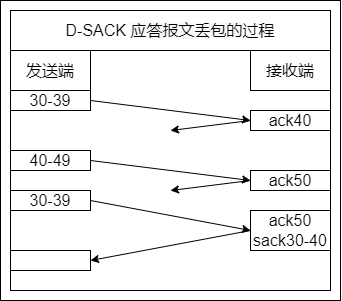

The diagram above was exported from draw.io. Its source (the exported page's mxGraphModel, read from the mxfile embedded in the PNG):
<mxGraphModel dx="1154" dy="2106" grid="1" gridSize="10" guides="0" tooltips="1" connect="1" arrows="0" fold="1" page="1" pageScale="1" pageWidth="827" pageHeight="1169" math="0" shadow="0">
  <root>
    <mxCell id="0" />
    <mxCell id="1" parent="0" />
    <mxCell id="2" value="" style="group" vertex="1" connectable="0" parent="1">
      <mxGeometry x="2670" y="2850" width="340" height="300" as="geometry" />
    </mxCell>
    <mxCell id="3" value="" style="group;strokeColor=default;container=0;" vertex="1" connectable="0" parent="2">
      <mxGeometry x="10" y="10" width="320" height="280" as="geometry" />
    </mxCell>
    <mxCell id="4" value="" style="rounded=0;whiteSpace=wrap;html=1;labelBackgroundColor=none;fillColor=none;container=0;" vertex="1" parent="2">
      <mxGeometry width="340" height="300" as="geometry" />
    </mxCell>
    <mxCell id="5" value="30-39" style="rounded=0;whiteSpace=wrap;html=1;fontSize=16;fontColor=default;strokeColor=default;container=0;" vertex="1" parent="2">
      <mxGeometry x="10" y="90" width="80" height="20" as="geometry" />
    </mxCell>
    <mxCell id="6" value="40-49" style="rounded=0;whiteSpace=wrap;html=1;fontSize=16;fontColor=default;strokeColor=default;container=0;" vertex="1" parent="2">
      <mxGeometry x="10" y="150" width="80" height="20" as="geometry" />
    </mxCell>
    <mxCell id="7" value="30-39" style="rounded=0;whiteSpace=wrap;html=1;fontSize=16;fontColor=default;strokeColor=default;container=0;" vertex="1" parent="2">
      <mxGeometry x="10" y="190" width="80" height="20" as="geometry" />
    </mxCell>
    <mxCell id="8" value="ack40" style="rounded=0;whiteSpace=wrap;html=1;fontSize=16;fontColor=default;strokeColor=default;container=0;" vertex="1" parent="2">
      <mxGeometry x="250" y="110" width="80" height="20" as="geometry" />
    </mxCell>
    <mxCell id="9" value="&lt;span&gt;ack50&lt;/span&gt;" style="rounded=0;whiteSpace=wrap;html=1;fontSize=16;fontColor=default;strokeColor=default;container=0;" vertex="1" parent="2">
      <mxGeometry x="250" y="170" width="80" height="20" as="geometry" />
    </mxCell>
    <mxCell id="10" value="ack50&lt;br&gt;sack30-40" style="rounded=0;whiteSpace=wrap;html=1;fontSize=16;fontColor=default;strokeColor=default;container=0;" vertex="1" parent="2">
      <mxGeometry x="250" y="210" width="80" height="40" as="geometry" />
    </mxCell>
    <mxCell id="11" value="" style="endArrow=classic;html=1;rounded=0;fontSize=16;fontColor=default;entryX=0;entryY=0.5;entryDx=0;entryDy=0;exitX=1;exitY=0.5;exitDx=0;exitDy=0;" edge="1" parent="2" source="5" target="8">
      <mxGeometry width="50" height="50" relative="1" as="geometry">
        <mxPoint x="160" y="160" as="sourcePoint" />
        <mxPoint x="210" y="110" as="targetPoint" />
      </mxGeometry>
    </mxCell>
    <mxCell id="12" value="" style="endArrow=classic;html=1;rounded=0;fontSize=16;fontColor=default;exitX=1;exitY=0.5;exitDx=0;exitDy=0;entryX=0;entryY=0.5;entryDx=0;entryDy=0;" edge="1" parent="2" source="6" target="9">
      <mxGeometry width="50" height="50" relative="1" as="geometry">
        <mxPoint x="110" y="170" as="sourcePoint" />
        <mxPoint x="170" y="170" as="targetPoint" />
      </mxGeometry>
    </mxCell>
    <mxCell id="13" value="" style="endArrow=classic;html=1;rounded=0;fontSize=16;fontColor=default;entryX=0;entryY=0.5;entryDx=0;entryDy=0;exitX=1;exitY=0.5;exitDx=0;exitDy=0;" edge="1" parent="2" source="7" target="10">
      <mxGeometry width="50" height="50" relative="1" as="geometry">
        <mxPoint x="100" y="280" as="sourcePoint" />
        <mxPoint x="270" y="240" as="targetPoint" />
      </mxGeometry>
    </mxCell>
    <mxCell id="14" value="" style="endArrow=classic;html=1;rounded=0;fontSize=16;fontColor=default;exitX=0;exitY=0.5;exitDx=0;exitDy=0;" edge="1" parent="2" source="8">
      <mxGeometry width="50" height="50" relative="1" as="geometry">
        <mxPoint x="100" y="60" as="sourcePoint" />
        <mxPoint x="170" y="130" as="targetPoint" />
      </mxGeometry>
    </mxCell>
    <mxCell id="15" value="" style="rounded=0;whiteSpace=wrap;html=1;fontSize=16;fontColor=default;strokeColor=default;container=0;" vertex="1" parent="2">
      <mxGeometry x="10" y="250" width="80" height="20" as="geometry" />
    </mxCell>
    <mxCell id="16" value="" style="endArrow=classic;html=1;rounded=0;fontSize=16;fontColor=default;exitX=0;exitY=0.5;exitDx=0;exitDy=0;entryX=1;entryY=0.5;entryDx=0;entryDy=0;" edge="1" parent="2" source="10" target="15">
      <mxGeometry width="50" height="50" relative="1" as="geometry">
        <mxPoint x="270" y="240" as="sourcePoint" />
        <mxPoint x="110" y="400" as="targetPoint" />
      </mxGeometry>
    </mxCell>
    <mxCell id="17" value="发送端" style="rounded=0;whiteSpace=wrap;html=1;fontSize=16;fontColor=default;strokeColor=default;container=0;" vertex="1" parent="2">
      <mxGeometry x="10" y="50" width="80" height="40" as="geometry" />
    </mxCell>
    <mxCell id="18" value="接收端" style="rounded=0;whiteSpace=wrap;html=1;fontSize=16;fontColor=default;strokeColor=default;container=0;" vertex="1" parent="2">
      <mxGeometry x="250" y="50" width="80" height="40" as="geometry" />
    </mxCell>
    <mxCell id="19" value="&lt;span style=&quot;text-align: left&quot;&gt;D-SACK&amp;nbsp;&lt;/span&gt;&lt;span style=&quot;background-color: rgb(248 , 249 , 250)&quot;&gt;应答报文丢包&lt;/span&gt;&lt;span style=&quot;background-color: rgb(248 , 249 , 250)&quot;&gt;的&lt;/span&gt;过程" style="rounded=0;whiteSpace=wrap;html=1;fontSize=16;fontColor=default;strokeColor=default;container=0;" vertex="1" parent="2">
      <mxGeometry x="10" y="10" width="320" height="40" as="geometry" />
    </mxCell>
    <mxCell id="20" value="" style="endArrow=none;html=1;rounded=0;fontSize=16;fontColor=default;" edge="1" parent="2">
      <mxGeometry width="50" height="50" relative="1" as="geometry">
        <mxPoint x="10" y="290" as="sourcePoint" />
        <mxPoint x="330" y="290" as="targetPoint" />
      </mxGeometry>
    </mxCell>
    <mxCell id="21" value="" style="endArrow=classic;html=1;rounded=0;fontSize=16;fontColor=default;exitX=0;exitY=0.5;exitDx=0;exitDy=0;" edge="1" parent="2" source="9">
      <mxGeometry width="50" height="50" relative="1" as="geometry">
        <mxPoint x="260" y="130" as="sourcePoint" />
        <mxPoint x="170" y="190" as="targetPoint" />
      </mxGeometry>
    </mxCell>
  </root>
</mxGraphModel>